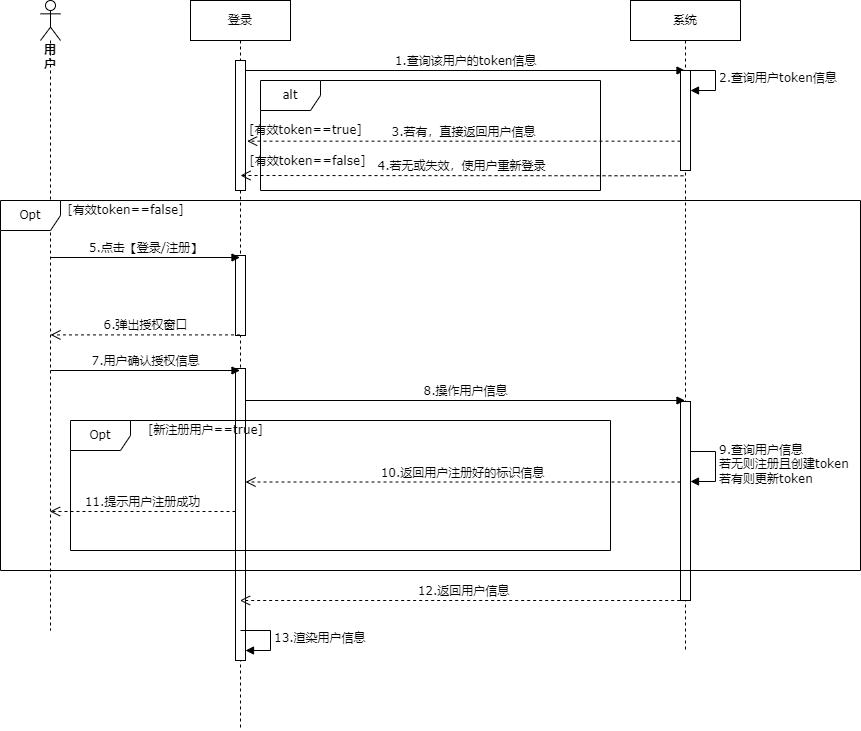

The diagram above was exported from draw.io. Its source (the exported page's mxGraphModel, read from the mxfile embedded in the PNG):
<mxGraphModel dx="942" dy="642" grid="1" gridSize="10" guides="1" tooltips="1" connect="1" arrows="1" fold="1" page="1" pageScale="1" pageWidth="827" pageHeight="1169" math="0" shadow="0">
  <root>
    <mxCell id="0" />
    <mxCell id="1" parent="0" />
    <mxCell id="5Eyr6vOTmuY4eAl3ULKS-32" value="&lt;b&gt;&lt;font face=&quot;Verdana&quot;&gt;用户&lt;/font&gt;&lt;/b&gt;" style="shape=umlLifeline;participant=umlActor;perimeter=lifelinePerimeter;whiteSpace=wrap;html=1;container=1;collapsible=0;recursiveResize=0;verticalAlign=top;spacingTop=36;outlineConnect=0;fontFamily=Helvetica;" vertex="1" parent="1">
      <mxGeometry x="60" y="10" width="20" height="630" as="geometry" />
    </mxCell>
    <mxCell id="5Eyr6vOTmuY4eAl3ULKS-33" value="登录" style="shape=umlLifeline;perimeter=lifelinePerimeter;whiteSpace=wrap;html=1;container=1;collapsible=0;recursiveResize=0;outlineConnect=0;fontFamily=Verdana;" vertex="1" parent="1">
      <mxGeometry x="210" y="10" width="100" height="730" as="geometry" />
    </mxCell>
    <mxCell id="5Eyr6vOTmuY4eAl3ULKS-36" value="" style="html=1;points=[];perimeter=orthogonalPerimeter;fontFamily=Verdana;" vertex="1" parent="5Eyr6vOTmuY4eAl3ULKS-33">
      <mxGeometry x="45" y="255" width="10" height="80" as="geometry" />
    </mxCell>
    <mxCell id="5Eyr6vOTmuY4eAl3ULKS-39" value="" style="html=1;points=[];perimeter=orthogonalPerimeter;fontFamily=Verdana;" vertex="1" parent="5Eyr6vOTmuY4eAl3ULKS-33">
      <mxGeometry x="45" y="368" width="10" height="292" as="geometry" />
    </mxCell>
    <mxCell id="5Eyr6vOTmuY4eAl3ULKS-47" value="" style="html=1;points=[];perimeter=orthogonalPerimeter;fontFamily=Verdana;" vertex="1" parent="5Eyr6vOTmuY4eAl3ULKS-33">
      <mxGeometry x="45" y="60" width="10" height="130" as="geometry" />
    </mxCell>
    <mxCell id="5Eyr6vOTmuY4eAl3ULKS-48" value="1.查询该用户的token信息" style="html=1;verticalAlign=bottom;endArrow=block;rounded=0;fontFamily=Verdana;" edge="1" parent="5Eyr6vOTmuY4eAl3ULKS-33" target="5Eyr6vOTmuY4eAl3ULKS-34">
      <mxGeometry width="80" relative="1" as="geometry">
        <mxPoint x="55" y="70" as="sourcePoint" />
        <mxPoint x="135" y="70" as="targetPoint" />
      </mxGeometry>
    </mxCell>
    <mxCell id="5Eyr6vOTmuY4eAl3ULKS-73" value="13.渲染用户信息" style="edgeStyle=orthogonalEdgeStyle;html=1;align=left;spacingLeft=2;endArrow=block;rounded=0;entryX=1;entryY=0;fontFamily=Verdana;" edge="1" parent="5Eyr6vOTmuY4eAl3ULKS-33">
      <mxGeometry relative="1" as="geometry">
        <mxPoint x="50" y="630" as="sourcePoint" />
        <Array as="points">
          <mxPoint x="80" y="630" />
        </Array>
        <mxPoint x="55" y="650" as="targetPoint" />
      </mxGeometry>
    </mxCell>
    <mxCell id="5Eyr6vOTmuY4eAl3ULKS-34" value="系统" style="shape=umlLifeline;perimeter=lifelinePerimeter;whiteSpace=wrap;html=1;container=1;collapsible=0;recursiveResize=0;outlineConnect=0;fontFamily=Verdana;" vertex="1" parent="1">
      <mxGeometry x="650" y="10" width="110" height="650" as="geometry" />
    </mxCell>
    <mxCell id="5Eyr6vOTmuY4eAl3ULKS-43" value="9.查询用户信息&lt;br&gt;若无则注册且创建token&lt;br&gt;若有则更新token" style="edgeStyle=orthogonalEdgeStyle;html=1;align=left;spacingLeft=2;endArrow=block;rounded=0;entryX=1;entryY=0;fontFamily=Verdana;" edge="1" parent="5Eyr6vOTmuY4eAl3ULKS-34">
      <mxGeometry relative="1" as="geometry">
        <mxPoint x="55" y="451" as="sourcePoint" />
        <Array as="points">
          <mxPoint x="85" y="451" />
        </Array>
        <mxPoint x="60" y="481" as="targetPoint" />
      </mxGeometry>
    </mxCell>
    <mxCell id="5Eyr6vOTmuY4eAl3ULKS-44" value="" style="html=1;points=[];perimeter=orthogonalPerimeter;fontFamily=Verdana;" vertex="1" parent="5Eyr6vOTmuY4eAl3ULKS-34">
      <mxGeometry x="50" y="401" width="10" height="199" as="geometry" />
    </mxCell>
    <mxCell id="5Eyr6vOTmuY4eAl3ULKS-50" value="" style="html=1;points=[];perimeter=orthogonalPerimeter;fontFamily=Verdana;" vertex="1" parent="5Eyr6vOTmuY4eAl3ULKS-34">
      <mxGeometry x="50" y="90" width="10" height="40" as="geometry" />
    </mxCell>
    <mxCell id="5Eyr6vOTmuY4eAl3ULKS-51" value="2.查询用户token信息" style="edgeStyle=orthogonalEdgeStyle;html=1;align=left;spacingLeft=2;endArrow=block;rounded=0;entryX=1;entryY=0;fontFamily=Verdana;" edge="1" target="5Eyr6vOTmuY4eAl3ULKS-50" parent="5Eyr6vOTmuY4eAl3ULKS-34">
      <mxGeometry relative="1" as="geometry">
        <mxPoint x="55" y="70" as="sourcePoint" />
        <Array as="points">
          <mxPoint x="85" y="70" />
        </Array>
      </mxGeometry>
    </mxCell>
    <mxCell id="5Eyr6vOTmuY4eAl3ULKS-52" value="" style="html=1;points=[];perimeter=orthogonalPerimeter;fontFamily=Verdana;" vertex="1" parent="5Eyr6vOTmuY4eAl3ULKS-34">
      <mxGeometry x="50" y="70" width="10" height="100" as="geometry" />
    </mxCell>
    <mxCell id="5Eyr6vOTmuY4eAl3ULKS-35" value="5.点击【登录/注册】" style="html=1;verticalAlign=bottom;endArrow=block;rounded=0;fontFamily=Verdana;" edge="1" parent="1">
      <mxGeometry width="80" relative="1" as="geometry">
        <mxPoint x="70" y="267" as="sourcePoint" />
        <mxPoint x="259.5" y="267" as="targetPoint" />
      </mxGeometry>
    </mxCell>
    <mxCell id="5Eyr6vOTmuY4eAl3ULKS-37" value="6.弹出授权窗口" style="html=1;verticalAlign=bottom;endArrow=open;dashed=1;endSize=8;rounded=0;fontFamily=Verdana;entryX=0.5;entryY=0.281;entryDx=0;entryDy=0;entryPerimeter=0;" edge="1" parent="1">
      <mxGeometry relative="1" as="geometry">
        <mxPoint x="259.5" y="344.4100000000001" as="sourcePoint" />
        <mxPoint x="70" y="344.4100000000001" as="targetPoint" />
      </mxGeometry>
    </mxCell>
    <mxCell id="5Eyr6vOTmuY4eAl3ULKS-38" value="7.用户确认授权信息" style="html=1;verticalAlign=bottom;endArrow=block;rounded=0;fontFamily=Verdana;" edge="1" parent="1">
      <mxGeometry width="80" relative="1" as="geometry">
        <mxPoint x="70" y="380" as="sourcePoint" />
        <mxPoint x="259.5" y="380" as="targetPoint" />
      </mxGeometry>
    </mxCell>
    <mxCell id="5Eyr6vOTmuY4eAl3ULKS-53" value="alt" style="shape=umlFrame;whiteSpace=wrap;html=1;fontFamily=Verdana;" vertex="1" parent="1">
      <mxGeometry x="280" y="90" width="340" height="110" as="geometry" />
    </mxCell>
    <mxCell id="5Eyr6vOTmuY4eAl3ULKS-54" value="3.若有，直接返回用户信息" style="html=1;verticalAlign=bottom;endArrow=open;dashed=1;endSize=8;rounded=0;fontFamily=Verdana;entryX=0.051;entryY=1.033;entryDx=0;entryDy=0;entryPerimeter=0;" edge="1" parent="1" source="5Eyr6vOTmuY4eAl3ULKS-52" target="5Eyr6vOTmuY4eAl3ULKS-57">
      <mxGeometry relative="1" as="geometry">
        <mxPoint x="480" y="147.32000000000005" as="sourcePoint" />
        <mxPoint x="251.33000000000004" y="147.32000000000005" as="targetPoint" />
      </mxGeometry>
    </mxCell>
    <mxCell id="5Eyr6vOTmuY4eAl3ULKS-57" value="[有效token==true]" style="text;html=1;align=center;verticalAlign=middle;resizable=0;points=[];autosize=1;strokeColor=none;fillColor=none;fontFamily=Verdana;" vertex="1" parent="1">
      <mxGeometry x="260" y="130" width="130" height="20" as="geometry" />
    </mxCell>
    <mxCell id="5Eyr6vOTmuY4eAl3ULKS-60" value="4.若无或失效，使用户重新登录" style="html=1;verticalAlign=bottom;endArrow=open;dashed=1;endSize=8;rounded=0;fontFamily=Verdana;" edge="1" parent="1">
      <mxGeometry relative="1" as="geometry">
        <mxPoint x="703" y="185.32000000000005" as="sourcePoint" />
        <mxPoint x="260" y="185" as="targetPoint" />
      </mxGeometry>
    </mxCell>
    <mxCell id="5Eyr6vOTmuY4eAl3ULKS-61" value="[有效token==false]" style="text;html=1;align=center;verticalAlign=middle;resizable=0;points=[];autosize=1;strokeColor=none;fillColor=none;fontFamily=Verdana;" vertex="1" parent="1">
      <mxGeometry x="262" y="161" width="130" height="20" as="geometry" />
    </mxCell>
    <mxCell id="5Eyr6vOTmuY4eAl3ULKS-65" value="Opt" style="shape=umlFrame;whiteSpace=wrap;html=1;fontFamily=Verdana;" vertex="1" parent="1">
      <mxGeometry x="20" y="210" width="860" height="370" as="geometry" />
    </mxCell>
    <mxCell id="5Eyr6vOTmuY4eAl3ULKS-66" value="[有效token==false]" style="text;html=1;align=center;verticalAlign=middle;resizable=0;points=[];autosize=1;strokeColor=none;fillColor=none;fontFamily=Verdana;" vertex="1" parent="1">
      <mxGeometry x="80" y="210" width="130" height="20" as="geometry" />
    </mxCell>
    <mxCell id="5Eyr6vOTmuY4eAl3ULKS-40" value="8.操作用户信息" style="html=1;verticalAlign=bottom;endArrow=block;rounded=0;fontFamily=Verdana;" edge="1" parent="1">
      <mxGeometry width="80" relative="1" as="geometry">
        <mxPoint x="265" y="410" as="sourcePoint" />
        <mxPoint x="704.5" y="410" as="targetPoint" />
      </mxGeometry>
    </mxCell>
    <mxCell id="5Eyr6vOTmuY4eAl3ULKS-67" value="Opt" style="shape=umlFrame;whiteSpace=wrap;html=1;fontFamily=Verdana;" vertex="1" parent="1">
      <mxGeometry x="90" y="430" width="540" height="130" as="geometry" />
    </mxCell>
    <mxCell id="5Eyr6vOTmuY4eAl3ULKS-68" value="[新注册用户==true]" style="text;html=1;align=center;verticalAlign=middle;resizable=0;points=[];autosize=1;strokeColor=none;fillColor=none;fontFamily=Verdana;" vertex="1" parent="1">
      <mxGeometry x="160" y="430" width="130" height="20" as="geometry" />
    </mxCell>
    <mxCell id="5Eyr6vOTmuY4eAl3ULKS-69" value="10.返回用户注册好的标识信息" style="html=1;verticalAlign=bottom;endArrow=open;dashed=1;endSize=8;rounded=0;fontFamily=Verdana;" edge="1" parent="1">
      <mxGeometry relative="1" as="geometry">
        <mxPoint x="700" y="491.5" as="sourcePoint" />
        <mxPoint x="265" y="491.5" as="targetPoint" />
      </mxGeometry>
    </mxCell>
    <mxCell id="5Eyr6vOTmuY4eAl3ULKS-70" value="11.提示用户注册成功" style="html=1;verticalAlign=bottom;endArrow=open;dashed=1;endSize=8;rounded=0;fontFamily=Verdana;" edge="1" parent="1">
      <mxGeometry relative="1" as="geometry">
        <mxPoint x="255" y="521" as="sourcePoint" />
        <mxPoint x="69.5" y="521" as="targetPoint" />
      </mxGeometry>
    </mxCell>
    <mxCell id="5Eyr6vOTmuY4eAl3ULKS-71" value="12.返回用户信息" style="html=1;verticalAlign=bottom;endArrow=open;dashed=1;endSize=8;rounded=0;fontFamily=Verdana;exitX=0.567;exitY=1;exitDx=0;exitDy=0;exitPerimeter=0;" edge="1" parent="1" source="5Eyr6vOTmuY4eAl3ULKS-44" target="5Eyr6vOTmuY4eAl3ULKS-33">
      <mxGeometry relative="1" as="geometry">
        <mxPoint x="570" y="610" as="sourcePoint" />
        <mxPoint x="490" y="610" as="targetPoint" />
      </mxGeometry>
    </mxCell>
  </root>
</mxGraphModel>